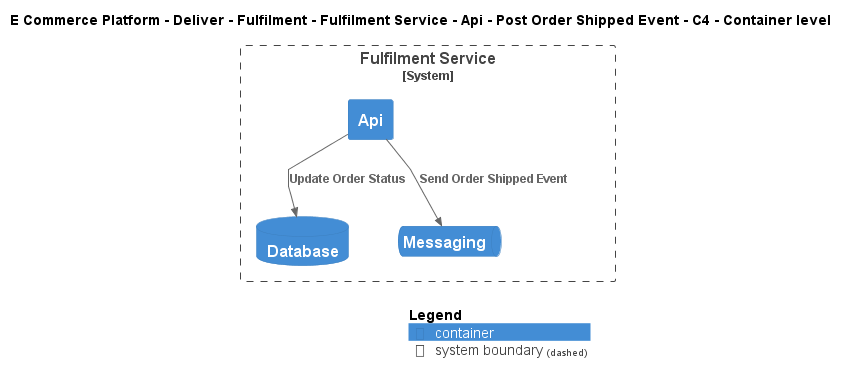

The diagram above was rendered by PlantUML. Its source (embedded in the PNG):
@startuml
!include ..\..\..\..\..\..\..\..\..\.c4s\C4_Container.puml

AddElementTag("c4interflow:lifecycle:new", $bgColor=green, $fontColor=#ffffff, $borderColor=green, $shadowing="False")
AddElementTag("c4interflow:lifecycle:changed", $bgColor=orange, $fontColor=#ffffff, $borderColor=orange, $shadowing="False")
AddElementTag("c4interflow:lifecycle:removed", $bgColor=red, $fontColor=#ffffff, $borderColor=red, $shadowing="False")

AddRelTag("c4interflow:lifecycle:new", $textColor=green, $lineColor=green)
AddRelTag("c4interflow:lifecycle:changed", $textColor=orange, $lineColor=orange)
AddRelTag("c4interflow:lifecycle:removed", $textColor=red, $lineColor=red)

SHOW_PERSON_PORTRAIT()
LAYOUT_TOP_DOWN()

skinparam linetype polyline

title E Commerce Platform - Deliver - Fulfilment - Fulfilment Service - Api - Post Order Shipped Event - C4 - Container level


System_Boundary(ECommercePlatform.Deliver.Fulfilment.SoftwareSystems.FulfilmentService, "Fulfilment Service") {
    Container(ECommercePlatform.Deliver.Fulfilment.SoftwareSystems.FulfilmentService.Containers.Api, "Api", "", "")
    ContainerDb(ECommercePlatform.Deliver.Fulfilment.SoftwareSystems.FulfilmentService.Containers.Database, "Database", "", "")
    ContainerQueue(ECommercePlatform.Deliver.Fulfilment.SoftwareSystems.FulfilmentService.Containers.Messaging, "Messaging", "", "")
}

Rel(ECommercePlatform.Deliver.Fulfilment.SoftwareSystems.FulfilmentService.Containers.Api, ECommercePlatform.Deliver.Fulfilment.SoftwareSystems.FulfilmentService.Containers.Database, "Update Order Status")
Rel(ECommercePlatform.Deliver.Fulfilment.SoftwareSystems.FulfilmentService.Containers.Api, ECommercePlatform.Deliver.Fulfilment.SoftwareSystems.FulfilmentService.Containers.Messaging, "Send Order Shipped Event")


SHOW_LEGEND()
@enduml